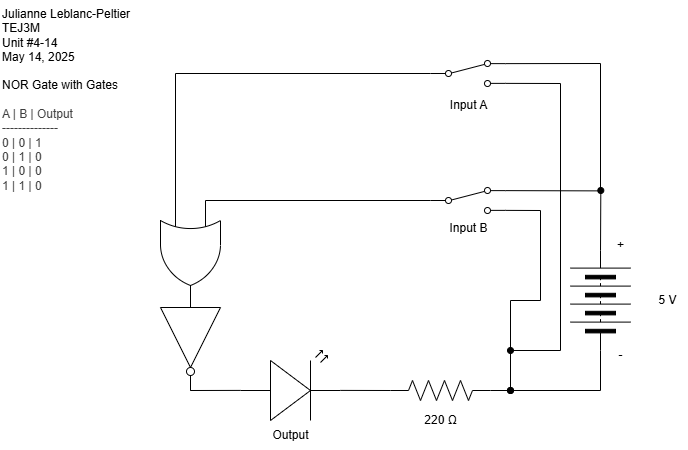

The diagram above was exported from draw.io. Its source (the exported page's mxGraphModel, read from the mxfile embedded in the PNG):
<mxGraphModel dx="1003" dy="631" grid="1" gridSize="10" guides="1" tooltips="1" connect="1" arrows="1" fold="1" page="1" pageScale="1" pageWidth="827" pageHeight="1169" math="0" shadow="0">
  <root>
    <mxCell id="0" />
    <mxCell id="1" parent="0" />
    <mxCell id="2" style="edgeStyle=none;html=1;rounded=0;curved=0;endArrow=none;endFill=0;startArrow=oval;startFill=1;entryX=1;entryY=0.88;entryDx=0;entryDy=0;" edge="1" parent="1" target="14">
      <mxGeometry relative="1" as="geometry">
        <mxPoint x="590" y="350" as="targetPoint" />
        <mxPoint x="580" y="530" as="sourcePoint" />
        <Array as="points">
          <mxPoint x="580" y="440" />
          <mxPoint x="610" y="440" />
          <mxPoint x="610" y="350" />
        </Array>
      </mxGeometry>
    </mxCell>
    <mxCell id="3" style="edgeStyle=none;html=1;exitX=1;exitY=0.5;exitDx=0;exitDy=0;endArrow=oval;endFill=1;" edge="1" parent="1" source="4">
      <mxGeometry relative="1" as="geometry">
        <mxPoint x="670.3076923076922" y="330" as="targetPoint" />
      </mxGeometry>
    </mxCell>
    <mxCell id="4" value="" style="pointerEvents=1;verticalLabelPosition=bottom;shadow=0;dashed=0;align=center;html=1;verticalAlign=top;shape=mxgraph.electrical.miscellaneous.batteryStack;rotation=-90;" vertex="1" parent="1">
      <mxGeometry x="620" y="410" width="100" height="60" as="geometry" />
    </mxCell>
    <mxCell id="5" value="" style="verticalLabelPosition=bottom;shadow=0;dashed=0;align=center;html=1;verticalAlign=top;shape=mxgraph.electrical.opto_electronics.led_2;pointerEvents=1;rotation=0;" vertex="1" parent="1">
      <mxGeometry x="310" y="490" width="100" height="70" as="geometry" />
    </mxCell>
    <mxCell id="6" value="Output" style="text;html=1;align=center;verticalAlign=middle;resizable=0;points=[];autosize=1;strokeColor=none;fillColor=none;" vertex="1" parent="1">
      <mxGeometry x="330" y="560" width="60" height="30" as="geometry" />
    </mxCell>
    <mxCell id="7" value="5 V" style="text;html=1;align=center;verticalAlign=middle;resizable=0;points=[];autosize=1;strokeColor=none;fillColor=none;" vertex="1" parent="1">
      <mxGeometry x="717" y="425" width="40" height="30" as="geometry" />
    </mxCell>
    <mxCell id="8" value="+" style="text;html=1;align=center;verticalAlign=middle;resizable=0;points=[];autosize=1;strokeColor=none;fillColor=none;" vertex="1" parent="1">
      <mxGeometry x="675" y="370" width="30" height="30" as="geometry" />
    </mxCell>
    <mxCell id="9" style="edgeStyle=none;html=1;exitX=0;exitY=0.5;exitDx=0;exitDy=0;rounded=0;curved=0;endArrow=none;endFill=0;" edge="1" parent="1" source="4">
      <mxGeometry relative="1" as="geometry">
        <mxPoint x="580" y="530" as="targetPoint" />
        <Array as="points">
          <mxPoint x="670" y="530" />
        </Array>
      </mxGeometry>
    </mxCell>
    <mxCell id="10" value="-" style="text;html=1;align=center;verticalAlign=middle;resizable=0;points=[];autosize=1;strokeColor=none;fillColor=none;" vertex="1" parent="1">
      <mxGeometry x="675" y="480" width="30" height="30" as="geometry" />
    </mxCell>
    <mxCell id="11" value="Julianne Leblanc-Peltier&lt;div&gt;TEJ3M&lt;/div&gt;&lt;div&gt;Unit #4-14&lt;/div&gt;&lt;div&gt;May 14, 2025&lt;/div&gt;" style="text;html=1;align=left;verticalAlign=middle;resizable=0;points=[];autosize=1;strokeColor=none;fillColor=none;" vertex="1" parent="1">
      <mxGeometry x="70" y="140" width="150" height="70" as="geometry" />
    </mxCell>
    <mxCell id="12" value="Input B" style="text;html=1;align=center;verticalAlign=middle;resizable=0;points=[];autosize=1;strokeColor=none;fillColor=none;" vertex="1" parent="1">
      <mxGeometry x="507.5" y="353" width="60" height="30" as="geometry" />
    </mxCell>
    <mxCell id="13" style="edgeStyle=none;html=1;endArrow=none;endFill=0;exitX=1;exitY=0.12;exitDx=0;exitDy=0;" edge="1" parent="1" source="14">
      <mxGeometry relative="1" as="geometry">
        <mxPoint x="670" y="330.38461538461536" as="targetPoint" />
        <mxPoint x="600" y="330" as="sourcePoint" />
      </mxGeometry>
    </mxCell>
    <mxCell id="14" value="" style="html=1;shape=mxgraph.electrical.electro-mechanical.twoWaySwitch;aspect=fixed;elSwitchState=2;flipV=0;" vertex="1" parent="1">
      <mxGeometry x="500" y="327" width="75" height="26" as="geometry" />
    </mxCell>
    <mxCell id="15" value="&lt;span style=&quot;color: rgb(0, 0, 0);&quot;&gt;NOR Gate with Gates&lt;/span&gt;&lt;div&gt;&lt;font color=&quot;#000000&quot;&gt;&lt;br&gt;&lt;/font&gt;&lt;div style=&quot;color: rgb(63, 63, 63); scrollbar-color: rgb(226, 226, 226) rgb(251, 251, 251);&quot;&gt;&lt;span style=&quot;scrollbar-color: rgb(226, 226, 226) rgb(251, 251, 251); background-color: transparent; color: rgb(63, 63, 63);&quot;&gt;A | B | Output&lt;/span&gt;&lt;div style=&quot;color: rgb(63, 63, 63); scrollbar-color: rgb(226, 226, 226) rgb(251, 251, 251);&quot;&gt;--------------&lt;/div&gt;&lt;div style=&quot;color: rgb(63, 63, 63); scrollbar-color: rgb(226, 226, 226) rgb(251, 251, 251);&quot;&gt;0 | 0 | 1&lt;/div&gt;&lt;div style=&quot;color: rgb(63, 63, 63); scrollbar-color: rgb(226, 226, 226) rgb(251, 251, 251);&quot;&gt;0 | 1 | 0&lt;/div&gt;&lt;/div&gt;&lt;div style=&quot;color: rgb(63, 63, 63); scrollbar-color: rgb(226, 226, 226) rgb(251, 251, 251);&quot;&gt;1 | 0 | 0&lt;/div&gt;&lt;div style=&quot;color: rgb(63, 63, 63); scrollbar-color: rgb(226, 226, 226) rgb(251, 251, 251);&quot;&gt;1 | 1 | 0&lt;/div&gt;&lt;/div&gt;" style="text;html=1;align=left;verticalAlign=middle;resizable=0;points=[];autosize=1;strokeColor=none;fillColor=none;" vertex="1" parent="1">
      <mxGeometry x="70" y="210" width="140" height="130" as="geometry" />
    </mxCell>
    <mxCell id="16" style="edgeStyle=none;html=1;exitX=0;exitY=0.5;exitDx=0;exitDy=0;exitPerimeter=0;endArrow=oval;endFill=1;" edge="1" parent="1" source="17">
      <mxGeometry relative="1" as="geometry">
        <mxPoint x="580" y="530" as="targetPoint" />
      </mxGeometry>
    </mxCell>
    <mxCell id="17" value="" style="pointerEvents=1;verticalLabelPosition=bottom;shadow=0;dashed=0;align=center;html=1;verticalAlign=top;shape=mxgraph.electrical.resistors.resistor_2;rotation=-180;" vertex="1" parent="1">
      <mxGeometry x="460" y="520" width="100" height="20" as="geometry" />
    </mxCell>
    <mxCell id="18" value="220 Ω" style="text;html=1;align=center;verticalAlign=middle;resizable=0;points=[];autosize=1;strokeColor=none;fillColor=none;" vertex="1" parent="1">
      <mxGeometry x="480" y="545" width="60" height="30" as="geometry" />
    </mxCell>
    <mxCell id="19" style="edgeStyle=none;html=1;exitX=1;exitY=0.57;exitDx=0;exitDy=0;exitPerimeter=0;entryX=1;entryY=0.5;entryDx=0;entryDy=0;entryPerimeter=0;endArrow=none;endFill=0;" edge="1" parent="1" source="5" target="17">
      <mxGeometry relative="1" as="geometry">
        <mxPoint x="460" y="540" as="targetPoint" />
      </mxGeometry>
    </mxCell>
    <mxCell id="20" style="edgeStyle=none;html=1;exitX=1;exitY=0.5;exitDx=0;exitDy=0;exitPerimeter=0;entryX=0;entryY=0.57;entryDx=0;entryDy=0;entryPerimeter=0;rounded=0;curved=0;endArrow=none;endFill=0;" edge="1" parent="1" target="5">
      <mxGeometry relative="1" as="geometry">
        <Array as="points">
          <mxPoint x="260" y="530" />
        </Array>
        <mxPoint x="260" y="480" as="sourcePoint" />
      </mxGeometry>
    </mxCell>
    <mxCell id="21" style="edgeStyle=none;html=1;exitX=0;exitY=0.5;exitDx=0;exitDy=0;entryX=0;entryY=0.25;entryDx=0;entryDy=0;entryPerimeter=0;rounded=0;curved=0;endArrow=none;endFill=0;" edge="1" parent="1" source="14">
      <mxGeometry relative="1" as="geometry">
        <Array as="points">
          <mxPoint x="275" y="340" />
        </Array>
        <mxPoint x="275" y="380" as="targetPoint" />
      </mxGeometry>
    </mxCell>
    <mxCell id="22" style="edgeStyle=none;html=1;exitX=0;exitY=0.75;exitDx=0;exitDy=0;exitPerimeter=0;entryX=0;entryY=0.5;entryDx=0;entryDy=0;rounded=0;curved=0;endArrow=none;endFill=0;" edge="1" parent="1" target="25">
      <mxGeometry relative="1" as="geometry">
        <Array as="points">
          <mxPoint x="245" y="213" />
        </Array>
        <mxPoint x="245" y="380" as="sourcePoint" />
      </mxGeometry>
    </mxCell>
    <mxCell id="23" style="edgeStyle=none;html=1;rounded=0;curved=0;endArrow=none;endFill=0;exitX=1;exitY=0.12;exitDx=0;exitDy=0;" edge="1" parent="1" source="25">
      <mxGeometry relative="1" as="geometry">
        <mxPoint x="670" y="330" as="targetPoint" />
        <Array as="points">
          <mxPoint x="670" y="203" />
        </Array>
        <mxPoint x="590" y="203" as="sourcePoint" />
      </mxGeometry>
    </mxCell>
    <mxCell id="24" style="edgeStyle=none;html=1;rounded=0;curved=0;endArrow=oval;endFill=1;exitX=1;exitY=0.88;exitDx=0;exitDy=0;" edge="1" parent="1" source="25">
      <mxGeometry relative="1" as="geometry">
        <mxPoint x="580" y="489.9999999999999" as="targetPoint" />
        <Array as="points">
          <mxPoint x="630" y="223" />
          <mxPoint x="630" y="490" />
        </Array>
        <mxPoint x="590" y="223" as="sourcePoint" />
      </mxGeometry>
    </mxCell>
    <mxCell id="25" value="" style="html=1;shape=mxgraph.electrical.electro-mechanical.twoWaySwitch;aspect=fixed;elSwitchState=2;flipV=0;" vertex="1" parent="1">
      <mxGeometry x="500" y="200" width="75" height="26" as="geometry" />
    </mxCell>
    <mxCell id="26" value="Input A" style="text;html=1;align=center;verticalAlign=middle;resizable=0;points=[];autosize=1;strokeColor=none;fillColor=none;" vertex="1" parent="1">
      <mxGeometry x="507.5" y="230" width="60" height="30" as="geometry" />
    </mxCell>
    <mxCell id="28" value="" style="verticalLabelPosition=bottom;shadow=0;dashed=0;align=center;html=1;verticalAlign=top;shape=mxgraph.electrical.logic_gates.inverter_2;rotation=90;" vertex="1" parent="1">
      <mxGeometry x="210" y="450" width="100" height="60" as="geometry" />
    </mxCell>
    <mxCell id="29" value="" style="verticalLabelPosition=bottom;shadow=0;dashed=0;align=center;html=1;verticalAlign=top;shape=mxgraph.electrical.logic_gates.logic_gate;operation=or;rotation=90;" vertex="1" parent="1">
      <mxGeometry x="210" y="365" width="100" height="60" as="geometry" />
    </mxCell>
  </root>
</mxGraphModel>